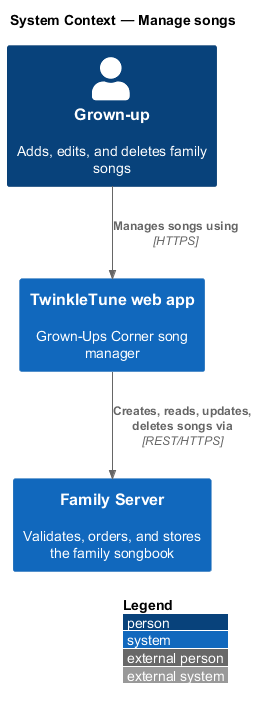

The diagram above was rendered by PlantUML. Its source (embedded in the PNG):
@startuml
!include <C4/C4_Context>
LAYOUT_WITH_LEGEND()
title System Context — Manage songs

Person(grownup, "Grown-up", "Adds, edits, and deletes family songs")
System(webapp, "TwinkleTune web app", "Grown-Ups Corner song manager")
System(familyserver, "Family Server", "Validates, orders, and stores the family songbook")

Rel(grownup, webapp, "Manages songs using", "HTTPS")
Rel(webapp, familyserver, "Creates, reads, updates, deletes songs via", "REST/HTTPS")
@enduml